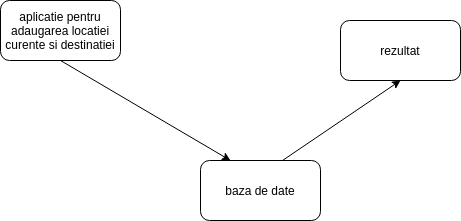

The diagram above was exported from draw.io. Its source (the exported page's mxGraphModel, read from the mxfile embedded in the PNG):
<mxGraphModel dx="775" dy="418" grid="1" gridSize="10" guides="1" tooltips="1" connect="1" arrows="1" fold="1" page="1" pageScale="1" pageWidth="850" pageHeight="1100" math="0" shadow="0">
  <root>
    <mxCell id="0" />
    <mxCell id="1" parent="0" />
    <mxCell id="7oE5pl2sW906MzDK9Qoz-1" value="baza de date" style="rounded=1;whiteSpace=wrap;html=1;" vertex="1" parent="1">
      <mxGeometry x="320" y="250" width="120" height="60" as="geometry" />
    </mxCell>
    <mxCell id="7oE5pl2sW906MzDK9Qoz-2" value="aplicatie pentru adaugarea locatiei curente si destinatiei" style="rounded=1;whiteSpace=wrap;html=1;" vertex="1" parent="1">
      <mxGeometry x="120" y="90" width="120" height="60" as="geometry" />
    </mxCell>
    <mxCell id="7oE5pl2sW906MzDK9Qoz-3" value="rezultat" style="rounded=1;whiteSpace=wrap;html=1;" vertex="1" parent="1">
      <mxGeometry x="460" y="110" width="120" height="60" as="geometry" />
    </mxCell>
    <mxCell id="7oE5pl2sW906MzDK9Qoz-4" value="" style="endArrow=classic;html=1;entryX=0.25;entryY=0;entryDx=0;entryDy=0;exitX=0.5;exitY=1;exitDx=0;exitDy=0;" edge="1" parent="1" source="7oE5pl2sW906MzDK9Qoz-2" target="7oE5pl2sW906MzDK9Qoz-1">
      <mxGeometry width="50" height="50" relative="1" as="geometry">
        <mxPoint x="190" y="220" as="sourcePoint" />
        <mxPoint x="240" y="170" as="targetPoint" />
      </mxGeometry>
    </mxCell>
    <mxCell id="7oE5pl2sW906MzDK9Qoz-5" value="" style="endArrow=classic;html=1;entryX=0.5;entryY=1;entryDx=0;entryDy=0;exitX=0.683;exitY=0;exitDx=0;exitDy=0;exitPerimeter=0;" edge="1" parent="1" source="7oE5pl2sW906MzDK9Qoz-1" target="7oE5pl2sW906MzDK9Qoz-3">
      <mxGeometry width="50" height="50" relative="1" as="geometry">
        <mxPoint x="400" y="240" as="sourcePoint" />
        <mxPoint x="530" y="200" as="targetPoint" />
      </mxGeometry>
    </mxCell>
  </root>
</mxGraphModel>